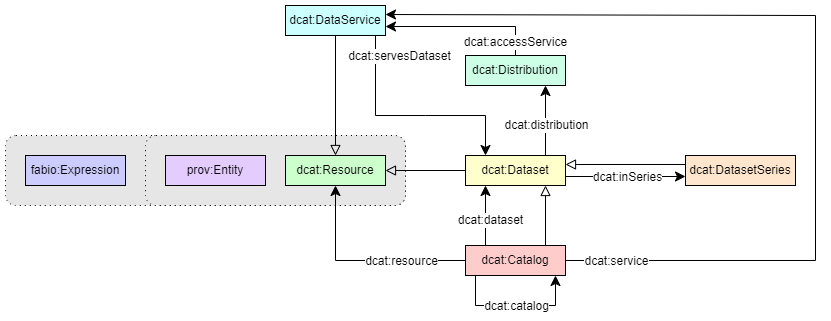

The diagram above was exported from draw.io. Its source (the exported page's mxGraphModel, read from the mxfile embedded in the PNG):
<mxGraphModel dx="2514" dy="1040" grid="1" gridSize="10" guides="1" tooltips="1" connect="1" arrows="1" fold="1" page="1" pageScale="1" pageWidth="827" pageHeight="1169" math="0" shadow="0">
  <root>
    <mxCell id="0" />
    <mxCell id="1" parent="0" />
    <mxCell id="kJNTBaoaUkR1BhxwP52Y-1" value="" style="rounded=1;whiteSpace=wrap;html=1;snapToPoint=1;points=[[0.1,0],[0.2,0],[0.3,0],[0.4,0],[0.5,0],[0.6,0],[0.7,0],[0.8,0],[0.9,0],[0,0.1],[0,0.3],[0,0.5],[0,0.7],[0,0.9],[0.1,1],[0.2,1],[0.3,1],[0.4,1],[0.5,1],[0.6,1],[0.7,1],[0.8,1],[0.9,1],[1,0.1],[1,0.3],[1,0.5],[1,0.7],[1,0.9]];fillColor=#E6E6E6;dashed=1;dashPattern=1 4;" parent="1" vertex="1">
      <mxGeometry x="-260" y="180" width="400" height="70" as="geometry" />
    </mxCell>
    <mxCell id="kJNTBaoaUkR1BhxwP52Y-2" value="" style="rounded=1;whiteSpace=wrap;html=1;snapToPoint=1;points=[[0.1,0],[0.2,0],[0.3,0],[0.4,0],[0.5,0],[0.6,0],[0.7,0],[0.8,0],[0.9,0],[0,0.1],[0,0.3],[0,0.5],[0,0.7],[0,0.9],[0.1,1],[0.2,1],[0.3,1],[0.4,1],[0.5,1],[0.6,1],[0.7,1],[0.8,1],[0.9,1],[1,0.1],[1,0.3],[1,0.5],[1,0.7],[1,0.9]];fillColor=#E6E6E6;dashed=1;dashPattern=1 4;" parent="1" vertex="1">
      <mxGeometry x="-120" y="180" width="260" height="70" as="geometry" />
    </mxCell>
    <mxCell id="kJNTBaoaUkR1BhxwP52Y-3" value="prov:Entity" style="rounded=0;whiteSpace=wrap;html=1;snapToPoint=1;points=[[0.1,0],[0.2,0],[0.3,0],[0.4,0],[0.5,0],[0.6,0],[0.7,0],[0.8,0],[0.9,0],[0,0.1],[0,0.3],[0,0.5],[0,0.7],[0,0.9],[0.1,1],[0.2,1],[0.3,1],[0.4,1],[0.5,1],[0.6,1],[0.7,1],[0.8,1],[0.9,1],[1,0.1],[1,0.3],[1,0.5],[1,0.7],[1,0.9]];fillColor=#E5CCFF;" parent="1" vertex="1">
      <mxGeometry x="-100" y="200" width="100" height="30" as="geometry" />
    </mxCell>
    <mxCell id="kJNTBaoaUkR1BhxwP52Y-4" value="fabio:Expression" style="rounded=0;whiteSpace=wrap;html=1;snapToPoint=1;points=[[0.1,0],[0.2,0],[0.3,0],[0.4,0],[0.5,0],[0.6,0],[0.7,0],[0.8,0],[0.9,0],[0,0.1],[0,0.3],[0,0.5],[0,0.7],[0,0.9],[0.1,1],[0.2,1],[0.3,1],[0.4,1],[0.5,1],[0.6,1],[0.7,1],[0.8,1],[0.9,1],[1,0.1],[1,0.3],[1,0.5],[1,0.7],[1,0.9]];fillColor=#CCCCFF;" parent="1" vertex="1">
      <mxGeometry x="-240" y="200" width="100" height="30" as="geometry" />
    </mxCell>
    <mxCell id="kJNTBaoaUkR1BhxwP52Y-5" value="dcat:Resource" style="rounded=0;whiteSpace=wrap;html=1;snapToPoint=1;points=[[0.1,0],[0.2,0],[0.3,0],[0.4,0],[0.5,0],[0.6,0],[0.7,0],[0.8,0],[0.9,0],[0,0.1],[0,0.3],[0,0.5],[0,0.7],[0,0.9],[0.1,1],[0.2,1],[0.3,1],[0.4,1],[0.5,1],[0.6,1],[0.7,1],[0.8,1],[0.9,1],[1,0.1],[1,0.3],[1,0.5],[1,0.7],[1,0.9]];fillColor=#CCFFCC;" parent="1" vertex="1">
      <mxGeometry x="20" y="200" width="100" height="30" as="geometry" />
    </mxCell>
    <mxCell id="kJNTBaoaUkR1BhxwP52Y-6" value="" style="endArrow=block;html=1;fontColor=#000099;exitX=0;exitY=0.5;exitDx=0;exitDy=0;endFill=0;entryX=1;entryY=0.5;entryDx=0;entryDy=0;endSize=8;arcSize=0;rounded=0;" parent="1" source="kJNTBaoaUkR1BhxwP52Y-7" target="kJNTBaoaUkR1BhxwP52Y-5" edge="1">
      <mxGeometry width="50" height="50" relative="1" as="geometry">
        <mxPoint x="-205" y="410" as="sourcePoint" />
        <mxPoint x="70" y="400" as="targetPoint" />
      </mxGeometry>
    </mxCell>
    <mxCell id="kJNTBaoaUkR1BhxwP52Y-7" value="dcat:Dataset" style="rounded=0;whiteSpace=wrap;html=1;snapToPoint=1;points=[[0.1,0],[0.2,0],[0.3,0],[0.4,0],[0.5,0],[0.6,0],[0.7,0],[0.8,0],[0.9,0],[0,0.1],[0,0.3],[0,0.5],[0,0.7],[0,0.9],[0.1,1],[0.2,1],[0.3,1],[0.4,1],[0.5,1],[0.6,1],[0.7,1],[0.8,1],[0.9,1],[1,0.1],[1,0.3],[1,0.5],[1,0.7],[1,0.9]];fillColor=#FFFFCC;" parent="1" vertex="1">
      <mxGeometry x="200" y="200" width="100" height="30" as="geometry" />
    </mxCell>
    <mxCell id="kJNTBaoaUkR1BhxwP52Y-8" value="" style="endArrow=block;html=1;fontColor=#000099;exitX=0.8;exitY=0;exitDx=0;exitDy=0;endFill=0;entryX=0.8;entryY=1;entryDx=0;entryDy=0;endSize=8;arcSize=0;rounded=0;" parent="1" source="kJNTBaoaUkR1BhxwP52Y-9" target="kJNTBaoaUkR1BhxwP52Y-7" edge="1">
      <mxGeometry width="50" height="50" relative="1" as="geometry">
        <mxPoint x="-25" y="410" as="sourcePoint" />
        <mxPoint x="250" y="230" as="targetPoint" />
      </mxGeometry>
    </mxCell>
    <mxCell id="kJNTBaoaUkR1BhxwP52Y-9" value="dcat:Catalog" style="rounded=0;whiteSpace=wrap;html=1;snapToPoint=1;points=[[0.1,0],[0.2,0],[0.3,0],[0.4,0],[0.5,0],[0.6,0],[0.7,0],[0.8,0],[0.9,0],[0,0.1],[0,0.3],[0,0.5],[0,0.7],[0,0.9],[0.1,1],[0.2,1],[0.3,1],[0.4,1],[0.5,1],[0.6,1],[0.7,1],[0.8,1],[0.9,1],[1,0.1],[1,0.3],[1,0.5],[1,0.7],[1,0.9]];fillColor=#FFCCCC;" parent="1" vertex="1">
      <mxGeometry x="200" y="290" width="100" height="30" as="geometry" />
    </mxCell>
    <mxCell id="kJNTBaoaUkR1BhxwP52Y-10" value="" style="endArrow=block;html=1;fontColor=#000099;exitX=0.5;exitY=1;exitDx=0;exitDy=0;endFill=0;entryX=0.5;entryY=0;entryDx=0;entryDy=0;endSize=8;arcSize=0;rounded=0;" parent="1" source="kJNTBaoaUkR1BhxwP52Y-11" target="kJNTBaoaUkR1BhxwP52Y-5" edge="1">
      <mxGeometry width="50" height="50" relative="1" as="geometry">
        <mxPoint x="55" y="350" as="sourcePoint" />
        <mxPoint x="330" y="170" as="targetPoint" />
      </mxGeometry>
    </mxCell>
    <mxCell id="kJNTBaoaUkR1BhxwP52Y-11" value="dcat:DataService" style="rounded=0;whiteSpace=wrap;html=1;snapToPoint=1;points=[[0.1,0],[0.2,0],[0.3,0],[0.4,0],[0.5,0],[0.6,0],[0.7,0],[0.8,0],[0.9,0],[0,0.1],[0,0.3],[0,0.5],[0,0.7],[0,0.9],[0.1,1],[0.2,1],[0.3,1],[0.4,1],[0.5,1],[0.6,1],[0.7,1],[0.8,1],[0.9,1],[1,0.1],[1,0.3],[1,0.5],[1,0.7],[1,0.9]];fillColor=#CCFFFF;" parent="1" vertex="1">
      <mxGeometry x="20" y="50" width="100" height="30" as="geometry" />
    </mxCell>
    <mxCell id="kJNTBaoaUkR1BhxwP52Y-12" value="" style="endArrow=block;html=1;fontColor=#000099;exitX=0;exitY=0.3;exitDx=0;exitDy=0;endFill=0;entryX=1;entryY=0.3;entryDx=0;entryDy=0;endSize=8;arcSize=0;rounded=0;" parent="1" source="kJNTBaoaUkR1BhxwP52Y-13" target="kJNTBaoaUkR1BhxwP52Y-7" edge="1">
      <mxGeometry width="50" height="50" relative="1" as="geometry">
        <mxPoint x="225" y="320" as="sourcePoint" />
        <mxPoint x="500" y="140" as="targetPoint" />
      </mxGeometry>
    </mxCell>
    <mxCell id="kJNTBaoaUkR1BhxwP52Y-13" value="dcat:DatasetSeries" style="rounded=0;whiteSpace=wrap;html=1;snapToPoint=1;points=[[0.1,0],[0.2,0],[0.3,0],[0.4,0],[0.5,0],[0.6,0],[0.7,0],[0.8,0],[0.9,0],[0,0.1],[0,0.3],[0,0.5],[0,0.7],[0,0.9],[0.1,1],[0.2,1],[0.3,1],[0.4,1],[0.5,1],[0.6,1],[0.7,1],[0.8,1],[0.9,1],[1,0.1],[1,0.3],[1,0.5],[1,0.7],[1,0.9]];fillColor=#FFE6CC;" parent="1" vertex="1">
      <mxGeometry x="420" y="200" width="110" height="30" as="geometry" />
    </mxCell>
    <mxCell id="kJNTBaoaUkR1BhxwP52Y-14" value="dcat:Distribution" style="rounded=0;whiteSpace=wrap;html=1;snapToPoint=1;points=[[0.1,0],[0.2,0],[0.3,0],[0.4,0],[0.5,0],[0.6,0],[0.7,0],[0.8,0],[0.9,0],[0,0.1],[0,0.3],[0,0.5],[0,0.7],[0,0.9],[0.1,1],[0.2,1],[0.3,1],[0.4,1],[0.5,1],[0.6,1],[0.7,1],[0.8,1],[0.9,1],[1,0.1],[1,0.3],[1,0.5],[1,0.7],[1,0.9]];fillColor=#CCFFE6;" parent="1" vertex="1">
      <mxGeometry x="200" y="100" width="100" height="30" as="geometry" />
    </mxCell>
    <mxCell id="kJNTBaoaUkR1BhxwP52Y-15" value="" style="endArrow=classic;html=1;exitX=0.8;exitY=0;exitDx=0;exitDy=0;entryX=0.8;entryY=1;entryDx=0;entryDy=0;endSize=8;arcSize=0;rounded=0;" parent="1" source="kJNTBaoaUkR1BhxwP52Y-7" target="kJNTBaoaUkR1BhxwP52Y-14" edge="1">
      <mxGeometry width="50" height="50" relative="1" as="geometry">
        <mxPoint x="110" y="455" as="sourcePoint" />
        <mxPoint x="202.00000000000023" y="558.3299999999999" as="targetPoint" />
      </mxGeometry>
    </mxCell>
    <mxCell id="kJNTBaoaUkR1BhxwP52Y-16" value="&lt;div&gt;dcat:distribution&lt;/div&gt;" style="text;html=1;align=center;verticalAlign=middle;resizable=0;points=[];labelBackgroundColor=#ffffff;" parent="kJNTBaoaUkR1BhxwP52Y-15" vertex="1" connectable="0">
      <mxGeometry x="-0.1269" relative="1" as="geometry">
        <mxPoint as="offset" />
      </mxGeometry>
    </mxCell>
    <mxCell id="kJNTBaoaUkR1BhxwP52Y-17" value="" style="endArrow=classic;html=1;exitX=0.5;exitY=0;exitDx=0;exitDy=0;entryX=1;entryY=0.7;entryDx=0;entryDy=0;endSize=8;arcSize=0;rounded=0;" parent="1" source="kJNTBaoaUkR1BhxwP52Y-14" target="kJNTBaoaUkR1BhxwP52Y-11" edge="1">
      <mxGeometry width="50" height="50" relative="1" as="geometry">
        <mxPoint x="120" y="330" as="sourcePoint" />
        <mxPoint x="290" y="465" as="targetPoint" />
        <Array as="points">
          <mxPoint x="250" y="71" />
        </Array>
      </mxGeometry>
    </mxCell>
    <mxCell id="kJNTBaoaUkR1BhxwP52Y-18" value="&lt;div&gt;dcat:accessService&lt;/div&gt;" style="text;html=1;align=center;verticalAlign=middle;resizable=0;points=[];labelBackgroundColor=#ffffff;" parent="kJNTBaoaUkR1BhxwP52Y-17" vertex="1" connectable="0">
      <mxGeometry x="-0.1269" relative="1" as="geometry">
        <mxPoint x="40" y="15" as="offset" />
      </mxGeometry>
    </mxCell>
    <mxCell id="kJNTBaoaUkR1BhxwP52Y-19" value="" style="endArrow=classic;html=1;exitX=0.9;exitY=1;exitDx=0;exitDy=0;entryX=0.2;entryY=0;entryDx=0;entryDy=0;endSize=8;arcSize=0;rounded=0;" parent="1" source="kJNTBaoaUkR1BhxwP52Y-11" target="kJNTBaoaUkR1BhxwP52Y-7" edge="1">
      <mxGeometry width="50" height="50" relative="1" as="geometry">
        <mxPoint x="120" y="330" as="sourcePoint" />
        <mxPoint x="290" y="465" as="targetPoint" />
        <Array as="points">
          <mxPoint x="110" y="160" />
          <mxPoint x="160" y="160" />
          <mxPoint x="220" y="160" />
        </Array>
      </mxGeometry>
    </mxCell>
    <mxCell id="kJNTBaoaUkR1BhxwP52Y-20" value="&lt;div&gt;dcat:servesDataset&lt;/div&gt;" style="text;html=1;align=center;verticalAlign=middle;resizable=0;points=[];labelBackgroundColor=#ffffff;" parent="kJNTBaoaUkR1BhxwP52Y-19" vertex="1" connectable="0">
      <mxGeometry x="-0.1269" relative="1" as="geometry">
        <mxPoint x="3" y="-60" as="offset" />
      </mxGeometry>
    </mxCell>
    <mxCell id="kJNTBaoaUkR1BhxwP52Y-21" value="" style="endArrow=classic;html=1;exitX=1;exitY=0.7;exitDx=0;exitDy=0;entryX=0;entryY=0.7;entryDx=0;entryDy=0;endSize=8;arcSize=0;rounded=0;" parent="1" source="kJNTBaoaUkR1BhxwP52Y-7" target="kJNTBaoaUkR1BhxwP52Y-13" edge="1">
      <mxGeometry width="50" height="50" relative="1" as="geometry">
        <mxPoint x="300" y="250" as="sourcePoint" />
        <mxPoint x="470" y="385" as="targetPoint" />
      </mxGeometry>
    </mxCell>
    <mxCell id="kJNTBaoaUkR1BhxwP52Y-22" value="&lt;div&gt;dcat:inSeries&lt;/div&gt;" style="text;html=1;align=center;verticalAlign=middle;resizable=0;points=[];labelBackgroundColor=#ffffff;" parent="kJNTBaoaUkR1BhxwP52Y-21" vertex="1" connectable="0">
      <mxGeometry x="-0.1269" relative="1" as="geometry">
        <mxPoint x="8" as="offset" />
      </mxGeometry>
    </mxCell>
    <mxCell id="kJNTBaoaUkR1BhxwP52Y-23" value="" style="endArrow=classic;html=1;exitX=0.2;exitY=0;exitDx=0;exitDy=0;entryX=0.2;entryY=1;entryDx=0;entryDy=0;endSize=8;arcSize=0;rounded=0;" parent="1" source="kJNTBaoaUkR1BhxwP52Y-9" target="kJNTBaoaUkR1BhxwP52Y-7" edge="1">
      <mxGeometry width="50" height="50" relative="1" as="geometry">
        <mxPoint x="320" y="260" as="sourcePoint" />
        <mxPoint x="490" y="395" as="targetPoint" />
      </mxGeometry>
    </mxCell>
    <mxCell id="kJNTBaoaUkR1BhxwP52Y-24" value="&lt;div&gt;dcat:dataset&lt;/div&gt;" style="text;html=1;align=center;verticalAlign=middle;resizable=0;points=[];labelBackgroundColor=#ffffff;" parent="kJNTBaoaUkR1BhxwP52Y-23" vertex="1" connectable="0">
      <mxGeometry x="-0.1269" relative="1" as="geometry">
        <mxPoint x="4.17" as="offset" />
      </mxGeometry>
    </mxCell>
    <mxCell id="kJNTBaoaUkR1BhxwP52Y-25" value="" style="endArrow=classic;html=1;exitX=0.1;exitY=1;exitDx=0;exitDy=0;entryX=0.9;entryY=1;entryDx=0;entryDy=0;endSize=8;arcSize=0;rounded=0;" parent="1" source="kJNTBaoaUkR1BhxwP52Y-9" target="kJNTBaoaUkR1BhxwP52Y-9" edge="1">
      <mxGeometry width="50" height="50" relative="1" as="geometry">
        <mxPoint x="330" y="270" as="sourcePoint" />
        <mxPoint x="500" y="405" as="targetPoint" />
        <Array as="points">
          <mxPoint x="210" y="350" />
          <mxPoint x="290" y="350" />
        </Array>
      </mxGeometry>
    </mxCell>
    <mxCell id="kJNTBaoaUkR1BhxwP52Y-26" value="&lt;div&gt;dcat:catalog&lt;/div&gt;" style="text;html=1;align=center;verticalAlign=middle;resizable=0;points=[];labelBackgroundColor=#ffffff;" parent="kJNTBaoaUkR1BhxwP52Y-25" vertex="1" connectable="0">
      <mxGeometry x="-0.1269" relative="1" as="geometry">
        <mxPoint x="9" as="offset" />
      </mxGeometry>
    </mxCell>
    <mxCell id="kJNTBaoaUkR1BhxwP52Y-27" value="" style="endArrow=classic;html=1;exitX=1;exitY=0.5;exitDx=0;exitDy=0;endSize=8;arcSize=0;rounded=0;entryX=1;entryY=0.3;entryDx=0;entryDy=0;" parent="1" source="kJNTBaoaUkR1BhxwP52Y-9" target="kJNTBaoaUkR1BhxwP52Y-11" edge="1">
      <mxGeometry width="50" height="50" relative="1" as="geometry">
        <mxPoint x="390" y="465" as="sourcePoint" />
        <mxPoint x="590" y="390" as="targetPoint" />
        <Array as="points">
          <mxPoint x="550" y="305" />
          <mxPoint x="550" y="60" />
        </Array>
      </mxGeometry>
    </mxCell>
    <mxCell id="kJNTBaoaUkR1BhxwP52Y-28" value="&lt;div&gt;dcat:service&lt;/div&gt;" style="text;html=1;align=center;verticalAlign=middle;resizable=0;points=[];labelBackgroundColor=#ffffff;" parent="kJNTBaoaUkR1BhxwP52Y-27" vertex="1" connectable="0">
      <mxGeometry x="-0.1269" relative="1" as="geometry">
        <mxPoint x="-200" y="154" as="offset" />
      </mxGeometry>
    </mxCell>
    <mxCell id="kJNTBaoaUkR1BhxwP52Y-29" value="" style="endArrow=classic;html=1;exitX=0;exitY=0.5;exitDx=0;exitDy=0;entryX=0.5;entryY=1;entryDx=0;entryDy=0;endSize=8;arcSize=0;rounded=0;" parent="1" source="kJNTBaoaUkR1BhxwP52Y-9" target="kJNTBaoaUkR1BhxwP52Y-5" edge="1">
      <mxGeometry width="50" height="50" relative="1" as="geometry">
        <mxPoint x="-265" y="650" as="sourcePoint" />
        <mxPoint x="-265" y="410" as="targetPoint" />
        <Array as="points">
          <mxPoint x="70" y="305" />
        </Array>
      </mxGeometry>
    </mxCell>
    <mxCell id="kJNTBaoaUkR1BhxwP52Y-30" value="&lt;div&gt;dcat:resource&lt;/div&gt;" style="text;html=1;align=center;verticalAlign=middle;resizable=0;points=[];labelBackgroundColor=#ffffff;" parent="kJNTBaoaUkR1BhxwP52Y-29" vertex="1" connectable="0">
      <mxGeometry x="-0.1269" relative="1" as="geometry">
        <mxPoint x="25" as="offset" />
      </mxGeometry>
    </mxCell>
  </root>
</mxGraphModel>